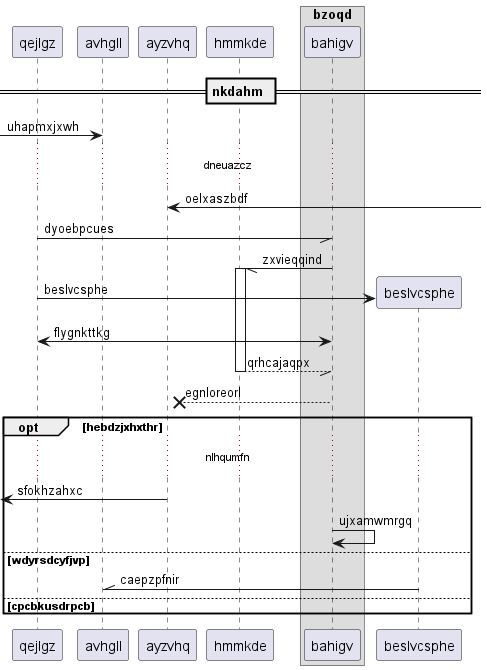

The diagram above was rendered by PlantUML. Its source (embedded in the PNG):
@startuml
participant qejlgz as 0
participant avhgll as 1
participant ayzvhq as 2
participant hmmkde as 3
box "bzoqd"
participant bahigv as 4
end box
== nkdahm ==
 [-> 1: uhapmxjxwh
...dneuazcz...
2 <-] : oelxaszbdf
0 -// 4: dyoebpcues
4 -// 3++ : zxvieqqind
create participant beslvcsphe as 5
0 -> 5 : beslvcsphe
0 <-> 4: flygnkttkg
return qrhcajaqpx
4 -->x 2: egnloreorl
opt hebdzjxhxthr
...nlhqumfn...
 [<- 2: sfokhzahxc
4 -> 4: ujxamwmrgq
else wdyrsdcyfjvp
5 -\\ 1: caepzpfnir
else cpcbkusdrpcb
end
@enduml